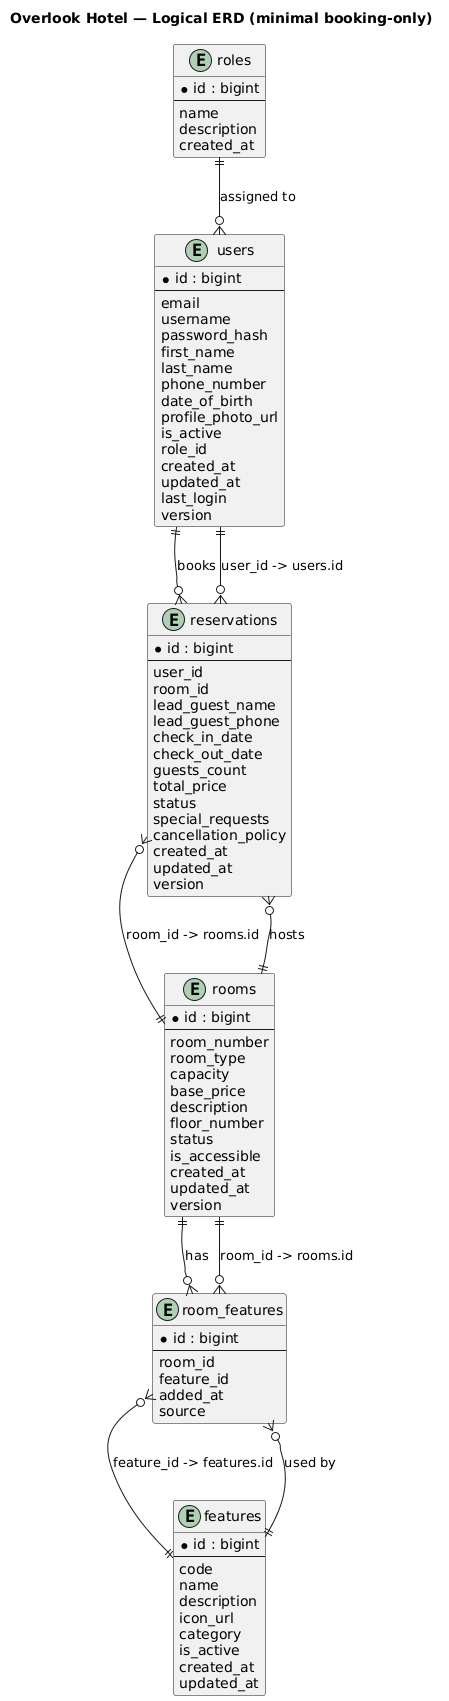

The diagram above was rendered by PlantUML. Its source (embedded in the PNG):
@startuml
title Overlook Hotel — Logical ERD (minimal booking-only)

entity "roles" as roles {
  * id : bigint
  --
  name
  description
  created_at
}

entity "users" as users {
  * id : bigint
  --
  email
  username
  password_hash
  first_name
  last_name
  phone_number
  date_of_birth
  profile_photo_url
  is_active
  role_id
  created_at
  updated_at
  last_login
  version
}

entity "rooms" as rooms {
  * id : bigint
  --
  room_number
  room_type
  capacity
  base_price
  description
  floor_number
  status
  is_accessible
  created_at
  updated_at
  version
}

entity "room_features" as room_features {
  * id : bigint
  --
  room_id
  feature_id
  added_at
  source
}

entity "features" as features {
  * id : bigint
  --
  code
  name
  description
  icon_url
  category
  is_active
  created_at
  updated_at
}

entity "reservations" as reservations {
  * id : bigint
  --
  user_id
  room_id
  lead_guest_name
  lead_guest_phone
  check_in_date
  check_out_date
  guests_count
  total_price
  status
  special_requests
  cancellation_policy
  created_at
  updated_at
  version
}

' Relationships (minimal)
roles ||--o{ users : "assigned to"
users ||--o{ reservations : "books"
rooms ||--o{ reservations : "hosts"

' Room <-> Features many-to-many via room_features
rooms ||--o{ room_features : "has"
features ||--o{ room_features : "used by"
room_features }o--|| rooms : "room_id -> rooms.id"
room_features }o--|| features : "feature_id -> features.id"

' Reservation FKs
reservations }o--|| users : "user_id -> users.id"
reservations }o--|| rooms : "room_id -> rooms.id"
@enduml